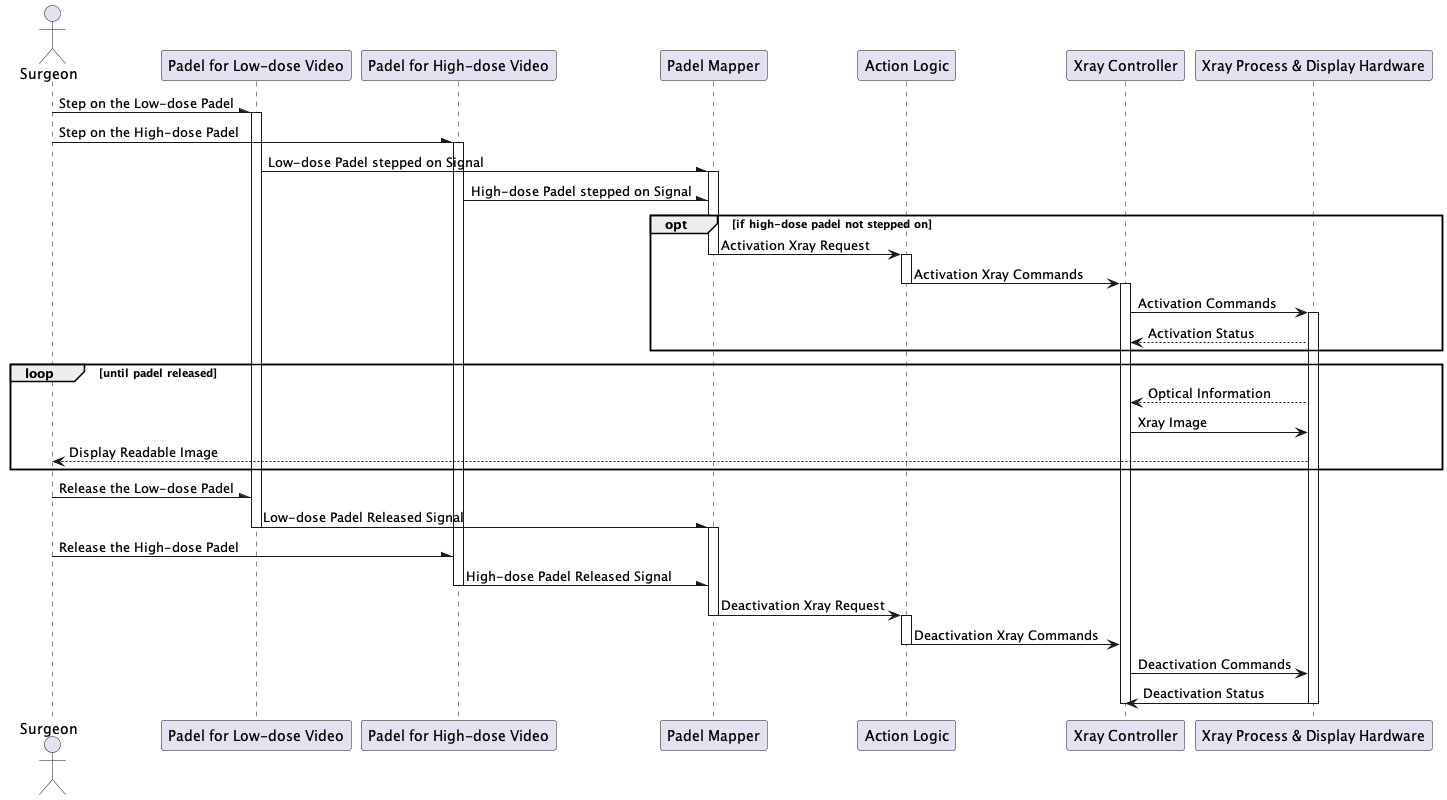

The diagram above was rendered by PlantUML. Its source (embedded in the PNG):
@startuml
actor "Surgeon" as doctor
participant "Padel for Low-dose Video" as padel1
participant "Padel for High-dose Video" as padel2
participant "Padel Mapper" as mapper
participant "Action Logic" as logic
participant "Xray Controller" as controller
participant "Xray Process & Display Hardware" as rest

doctor -\ padel1 : Step on the Low-dose Padel
activate padel1
doctor -\ padel2 : Step on the High-dose Padel
activate padel2

padel1 -\ mapper : Low-dose Padel stepped on Signal
activate mapper
padel2 -\ mapper : High-dose Padel stepped on Signal

opt if high-dose padel not stepped on

mapper -> logic : Activation Xray Request
deactivate mapper
activate logic

logic -> controller : Activation Xray Commands
deactivate logic
activate controller

controller -> rest : Activation Commands
activate rest
rest --> controller : Activation Status

end

loop until padel released
rest --> controller : Optical Information
controller -> rest : Xray Image
rest --> doctor : Display Readable Image
end

doctor -\ padel1 : Release the Low-dose Padel
padel1 -\ mapper : Low-dose Padel Released Signal
deactivate padel1
activate mapper

doctor -\ padel2 : Release the High-dose Padel
padel2 -\ mapper : High-dose Padel Released Signal
deactivate padel2

mapper -> logic : Deactivation Xray Request
deactivate mapper
activate logic

logic -> controller : Deactivation Xray Commands
deactivate logic

controller -> rest : Deactivation Commands
rest -> controller : Deactivation Status
deactivate rest
deactivate controller



@enduml